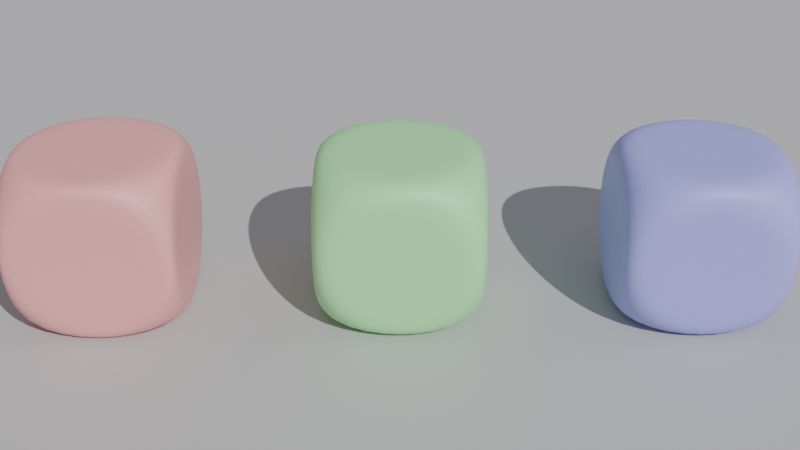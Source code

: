 # Source: L05_blocchi_riparati_v02.blend  (saved by Blender 5.0.119; exported with 4.5.12 LTS)
import bpy
from mathutils import Matrix  # noqa: F401  (used for matrix-valued properties, if any)

bpy.ops.wm.read_factory_settings(use_empty=True)
scene = bpy.context.scene
scene.name = 'Scene'

# ---- collections
col_scena = bpy.data.collections.new('Scena'); scene.collection.children.link(col_scena)
col_modello = bpy.data.collections.new('Modello'); scene.collection.children.link(col_modello)

# ---- materials (node trees are filled in below, after node groups)
mat_mat_pavimento = bpy.data.materials.new('Mat_Pavimento')
mat_mat_blocco_1 = bpy.data.materials.new('Mat_Blocco_1')
mat_mat_blocco_2 = bpy.data.materials.new('Mat_Blocco_2')
mat_mat_blocco_3 = bpy.data.materials.new('Mat_Blocco_3')

# ---- material node trees
mat_mat_pavimento.use_nodes = True; mat_mat_pavimento.node_tree.nodes.clear()
_N = mat_mat_pavimento.node_tree.nodes; _L = mat_mat_pavimento.node_tree.links
n0 = _N.new('ShaderNodeBsdfPrincipled'); n0.name = 'Principled BSDF'; n0.location = (-200, 100)
n0.inputs[0].default_value = (0.55, 0.55, 0.55, 1.0)
n1 = _N.new('ShaderNodeOutputMaterial'); n1.name = 'Material Output'; n1.location = (200, 100)
_L.new(n0.outputs[0], n1.inputs[0])
n1.is_active_output = True
mat_mat_blocco_1.use_nodes = True; mat_mat_blocco_1.node_tree.nodes.clear()
_N = mat_mat_blocco_1.node_tree.nodes; _L = mat_mat_blocco_1.node_tree.links
n0 = _N.new('ShaderNodeBsdfPrincipled'); n0.name = 'Principled BSDF'; n0.location = (-200, 100)
n0.inputs[0].default_value = (0.9, 0.4, 0.4, 1.0)
n1 = _N.new('ShaderNodeOutputMaterial'); n1.name = 'Material Output'; n1.location = (200, 100)
_L.new(n0.outputs[0], n1.inputs[0])
n1.is_active_output = True
mat_mat_blocco_2.use_nodes = True; mat_mat_blocco_2.node_tree.nodes.clear()
_N = mat_mat_blocco_2.node_tree.nodes; _L = mat_mat_blocco_2.node_tree.links
n0 = _N.new('ShaderNodeBsdfPrincipled'); n0.name = 'Principled BSDF'; n0.location = (-200, 100)
n0.inputs[0].default_value = (0.4, 0.9, 0.4, 1.0)
n1 = _N.new('ShaderNodeOutputMaterial'); n1.name = 'Material Output'; n1.location = (200, 100)
_L.new(n0.outputs[0], n1.inputs[0])
n1.is_active_output = True
mat_mat_blocco_3.use_nodes = True; mat_mat_blocco_3.node_tree.nodes.clear()
_N = mat_mat_blocco_3.node_tree.nodes; _L = mat_mat_blocco_3.node_tree.links
n0 = _N.new('ShaderNodeBsdfPrincipled'); n0.name = 'Principled BSDF'; n0.location = (-200, 100)
n0.inputs[0].default_value = (0.4, 0.4, 0.9, 1.0)
n1 = _N.new('ShaderNodeOutputMaterial'); n1.name = 'Material Output'; n1.location = (200, 100)
_L.new(n0.outputs[0], n1.inputs[0])
n1.is_active_output = True

# ---- world
world_mondo = bpy.data.worlds.new('Mondo'); scene.world = world_mondo
world_mondo.use_nodes = True; world_mondo.node_tree.nodes.clear()
_N = world_mondo.node_tree.nodes; _L = world_mondo.node_tree.links
n0 = _N.new('ShaderNodeBackground'); n0.name = 'Background'; n0.location = (-200, 100)
n0.inputs[0].default_value = (0.3, 0.3, 0.33, 1.0)
n1 = _N.new('ShaderNodeOutputWorld'); n1.name = 'World Output'; n1.location = (200, 100)
_L.new(n0.outputs[0], n1.inputs[0])
n1.is_active_output = True

# ---- cameras
cam_camera = bpy.data.cameras.new('Camera')
cam_camera.display_size = 1000.0

# ---- lights
light_sun = bpy.data.lights.new('Sun', 'SUN')
light_sun.energy = 3.0

# ---- meshes
me_plane = bpy.data.meshes.new('Plane')
me_plane.from_pydata([(-250.0, -250.0, 0.0), (250.0, -250.0, 0.0), (-250.0, 250.0, 0.0), (250.0, 250.0, 0.0)], [], [(0, 1, 3, 2)])
_uv = me_plane.uv_layers.new(name='UVMap')
_uv.uv.foreach_set('vector', [0.0, 0.0, 1.0, 0.0, 1.0, 1.0, 0.0, 1.0])
me_plane.materials.append(mat_mat_pavimento)
me_plane.update()
me_blocco_1 = bpy.data.meshes.new('Blocco_1')
me_blocco_1.from_pydata([(-20.0, -20.0, -20.0), (-20.0, -20.0, 20.0), (-20.0, 20.0, -20.0), (-20.0, 20.0, 20.0), (20.0, -20.0, -20.0), (20.0, -20.0, 20.0), (20.0, 20.0, -20.0), (20.0, 20.0, 20.0), (-20.0, -19.5, -19.5), (-20.0, -19.5, 19.5), (-20.0, 19.5, 19.5), (-20.0, 19.5, -19.5), (-19.5, 20.0, -19.5), (-19.5, 20.0, 19.5), (19.5, 20.0, 19.5), (19.5, 20.0, -19.5), (20.0, 19.5, -19.5), (20.0, 19.5, 19.5), (20.0, -19.5, 19.5), (20.0, -19.5, -19.5), (19.5, -20.0, -19.5), (19.5, -20.0, 19.5), (-19.5, -20.0, 19.5), (-19.5, -20.0, -19.5), (-19.5, 19.5, -20.0), (19.5, 19.5, -20.0), (19.5, -19.5, -20.0), (-19.5, -19.5, -20.0), (19.5, 19.5, 20.0), (-19.5, 19.5, 20.0), (-19.5, -19.5, 20.0), (19.5, -19.5, 20.0)], [], [(8, 9, 10, 11), (12, 13, 14, 15), (16, 17, 18, 19), (20, 21, 22, 23), (24, 25, 26, 27), (28, 29, 30, 31), (0, 1, 9, 8), (1, 3, 10, 9), (3, 2, 11, 10), (2, 0, 8, 11), (2, 3, 13, 12), (3, 7, 14, 13), (7, 6, 15, 14), (6, 2, 12, 15), (6, 7, 17, 16), (7, 5, 18, 17), (5, 4, 19, 18), (4, 6, 16, 19), (4, 5, 21, 20), (5, 1, 22, 21), (1, 0, 23, 22), (0, 4, 20, 23), (2, 6, 25, 24), (6, 4, 26, 25), (4, 0, 27, 26), (0, 2, 24, 27), (7, 3, 29, 28), (3, 1, 30, 29), (1, 5, 31, 30), (5, 7, 28, 31)])
me_blocco_1.polygons.foreach_set('use_smooth', [True] * 30)
me_blocco_1.materials.append(mat_mat_blocco_1)
me_blocco_1.update()
me_blocco_2 = bpy.data.meshes.new('Blocco_2')
me_blocco_2.from_pydata([(-20.0, -20.0, -20.0), (-20.0, -20.0, 20.0), (-20.0, 20.0, -20.0), (-20.0, 20.0, 20.0), (20.0, -20.0, -20.0), (20.0, -20.0, 20.0), (20.0, 20.0, -20.0), (20.0, 20.0, 20.0), (-20.0, -16.0, -16.0), (-20.0, -16.0, 16.0), (-20.0, 16.0, 16.0), (-20.0, 16.0, -16.0), (-16.0, 20.0, -16.0), (-16.0, 20.0, 16.0), (16.0, 20.0, 16.0), (16.0, 20.0, -16.0), (20.0, 16.0, -16.0), (20.0, 16.0, 16.0), (20.0, -16.0, 16.0), (20.0, -16.0, -16.0), (16.0, -20.0, -16.0), (16.0, -20.0, 16.0), (-16.0, -20.0, 16.0), (-16.0, -20.0, -16.0), (-16.0, 16.0, -20.0), (16.0, 16.0, -20.0), (16.0, -16.0, -20.0), (-16.0, -16.0, -20.0), (16.0, 16.0, 20.0), (-16.0, 16.0, 20.0), (-16.0, -16.0, 20.0), (16.0, -16.0, 20.0)], [], [(8, 9, 10, 11), (12, 13, 14, 15), (16, 17, 18, 19), (20, 21, 22, 23), (24, 25, 26, 27), (28, 29, 30, 31), (0, 1, 9, 8), (1, 3, 10, 9), (3, 2, 11, 10), (2, 0, 8, 11), (2, 3, 13, 12), (3, 7, 14, 13), (7, 6, 15, 14), (6, 2, 12, 15), (6, 7, 17, 16), (7, 5, 18, 17), (5, 4, 19, 18), (4, 6, 16, 19), (4, 5, 21, 20), (5, 1, 22, 21), (1, 0, 23, 22), (0, 4, 20, 23), (2, 6, 25, 24), (6, 4, 26, 25), (4, 0, 27, 26), (0, 2, 24, 27), (7, 3, 29, 28), (3, 1, 30, 29), (1, 5, 31, 30), (5, 7, 28, 31)])
me_blocco_2.polygons.foreach_set('use_smooth', [True] * 30)
me_blocco_2.materials.append(mat_mat_blocco_2)
me_blocco_2.update()
me_blocco_3 = bpy.data.meshes.new('Blocco_3')
me_blocco_3.from_pydata([(-20.0, -20.0, -20.0), (-20.0, -20.0, 20.0), (-20.0, 20.0, -20.0), (-20.0, 20.0, 20.0), (20.0, -20.0, -20.0), (20.0, -20.0, 20.0), (20.0, 20.0, -20.0), (20.0, 20.0, 20.0), (-20.0, -16.0, -16.0), (-20.0, -16.0, 16.0), (-20.0, 16.0, 16.0), (-20.0, 16.0, -16.0), (-16.0, 20.0, -16.0), (-16.0, 20.0, 16.0), (16.0, 20.0, 16.0), (16.0, 20.0, -16.0), (20.0, 16.0, -16.0), (20.0, 16.0, 16.0), (20.0, -16.0, 16.0), (20.0, -16.0, -16.0), (16.0, -20.0, -16.0), (16.0, -20.0, 16.0), (-16.0, -20.0, 16.0), (-16.0, -20.0, -16.0), (-16.0, 16.0, -20.0), (16.0, 16.0, -20.0), (16.0, -16.0, -20.0), (-16.0, -16.0, -20.0), (16.0, 16.0, 20.0), (-16.0, 16.0, 20.0), (-16.0, -16.0, 20.0), (16.0, -16.0, 20.0)], [], [(8, 9, 10, 11), (12, 13, 14, 15), (16, 17, 18, 19), (20, 21, 22, 23), (24, 25, 26, 27), (28, 29, 30, 31), (0, 1, 9, 8), (1, 3, 10, 9), (3, 2, 11, 10), (2, 0, 8, 11), (2, 3, 13, 12), (3, 7, 14, 13), (7, 6, 15, 14), (6, 2, 12, 15), (6, 7, 17, 16), (7, 5, 18, 17), (5, 4, 19, 18), (4, 6, 16, 19), (4, 5, 21, 20), (5, 1, 22, 21), (1, 0, 23, 22), (0, 4, 20, 23), (2, 6, 25, 24), (6, 4, 26, 25), (4, 0, 27, 26), (0, 2, 24, 27), (7, 3, 29, 28), (3, 1, 30, 29), (1, 5, 31, 30), (5, 7, 28, 31)])
me_blocco_3.polygons.foreach_set('use_smooth', [True] * 30)
me_blocco_3.materials.append(mat_mat_blocco_3)
me_blocco_3.update()

# ---- objects
ob_sole = bpy.data.objects.new('Sole', light_sun)
ob_pavimento = bpy.data.objects.new('Pavimento', me_plane)
ob_camera = bpy.data.objects.new('Camera', cam_camera)
ob_blocco_1 = bpy.data.objects.new('Blocco_1', me_blocco_1)
ob_blocco_2 = bpy.data.objects.new('Blocco_2', me_blocco_2)
ob_blocco_3 = bpy.data.objects.new('Blocco_3', me_blocco_3)

# ---- transforms, parenting, visibility, modifiers, constraints
ob_sole.location = (60.0, -80.0, 150.0)
ob_sole.rotation_euler = (0.8727, 0.0, 0.5236)
ob_pavimento.location = (0.0, 0.0, 0.0)
ob_camera.location = (0.0, -230.0, 150.0)
ob_camera.rotation_euler = (1.056, -0.0, 0.0)
ob_blocco_1.location = (-70.0, 0.0, 20.0)
_m = ob_blocco_1.modifiers.new('Subdivision', 'SUBSURF')
_m.levels = 2
_m.render_levels = 3
_m.use_creases = False
ob_blocco_2.location = (0.0, 0.0, 20.0)
_m = ob_blocco_2.modifiers.new('Subdivision', 'SUBSURF')
_m.levels = 2
_m.render_levels = 3
ob_blocco_3.location = (70.0, 0.0, 20.0)
_m = ob_blocco_3.modifiers.new('Subdivision', 'SUBSURF')
_m.levels = 2
_m.render_levels = 3

# ---- collection membership
col_scena.objects.link(ob_sole)
col_scena.objects.link(ob_pavimento)
col_scena.objects.link(ob_camera)
col_modello.objects.link(ob_blocco_1)
col_modello.objects.link(ob_blocco_2)
col_modello.objects.link(ob_blocco_3)

# ---- scene / render settings (as saved in the file)
scene.camera = ob_camera
scene.frame_start = 1; scene.frame_end = 250; scene.frame_set(1)
scene.render.engine = 'BLENDER_EEVEE_NEXT'
scene.render.bake_bias = 0.0
scene.render.bake_samples = 0
scene.cycles.sampling_pattern = 'TABULATED_SOBOL'
scene.eevee.use_volume_custom_range = False
scene.unit_settings.scale_length = 0.001
bpy.context.view_layer.update()
